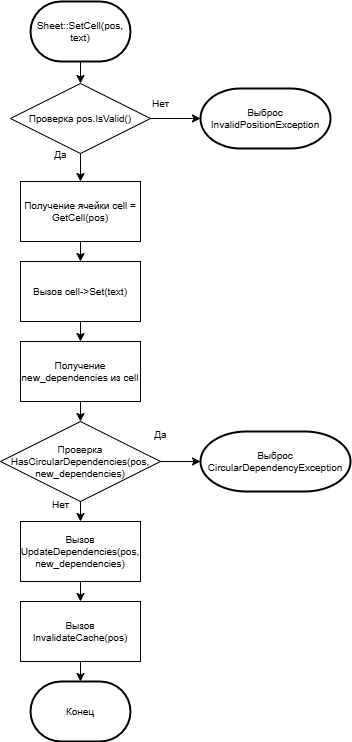

The diagram above was exported from draw.io. Its source (the exported page's mxGraphModel, read from the mxfile embedded in the PNG):
<mxGraphModel dx="1434" dy="746" grid="1" gridSize="10" guides="1" tooltips="1" connect="1" arrows="1" fold="1" page="1" pageScale="1" pageWidth="827" pageHeight="1169" math="0" shadow="0">
  <root>
    <mxCell id="0" />
    <mxCell id="1" parent="0" />
    <mxCell id="Lo7FTYmDT1Ql4o9AqT71-1" value="Sheet::SetCell(pos, text)" style="strokeWidth=2;html=1;shape=mxgraph.flowchart.terminator;whiteSpace=wrap;fontSize=10;" parent="1" vertex="1">
      <mxGeometry x="350" y="70" width="100" height="60" as="geometry" />
    </mxCell>
    <mxCell id="Lo7FTYmDT1Ql4o9AqT71-3" value="Проверка pos.IsValid()" style="rhombus;whiteSpace=wrap;html=1;fontSize=10;" parent="1" vertex="1">
      <mxGeometry x="330" y="152" width="140" height="70" as="geometry" />
    </mxCell>
    <mxCell id="Lo7FTYmDT1Ql4o9AqT71-4" value="Нет" style="text;html=1;align=center;verticalAlign=middle;resizable=0;points=[];autosize=1;strokeColor=none;fillColor=none;fontSize=10;" parent="1" vertex="1">
      <mxGeometry x="460" y="157" width="40" height="30" as="geometry" />
    </mxCell>
    <mxCell id="Lo7FTYmDT1Ql4o9AqT71-5" value="Выброс InvalidPositionException" style="strokeWidth=2;html=1;shape=mxgraph.flowchart.terminator;whiteSpace=wrap;fontSize=10;" parent="1" vertex="1">
      <mxGeometry x="520" y="157" width="130" height="60" as="geometry" />
    </mxCell>
    <mxCell id="Lo7FTYmDT1Ql4o9AqT71-8" value="Получение ячейки cell = GetCell(pos)" style="rounded=0;whiteSpace=wrap;html=1;fontSize=10;" parent="1" vertex="1">
      <mxGeometry x="340" y="250" width="120" height="60" as="geometry" />
    </mxCell>
    <mxCell id="Lo7FTYmDT1Ql4o9AqT71-9" value="Вызов cell-&amp;gt;Set(text)" style="rounded=0;whiteSpace=wrap;html=1;fontSize=10;" parent="1" vertex="1">
      <mxGeometry x="340" y="330" width="120" height="60" as="geometry" />
    </mxCell>
    <mxCell id="Lo7FTYmDT1Ql4o9AqT71-10" value="Получение new_dependencies из cell" style="rounded=0;whiteSpace=wrap;html=1;fontSize=10;" parent="1" vertex="1">
      <mxGeometry x="340" y="410" width="120" height="60" as="geometry" />
    </mxCell>
    <mxCell id="Lo7FTYmDT1Ql4o9AqT71-11" value="Проверка HasCircularDependencies(pos, new_dependencies)" style="rhombus;whiteSpace=wrap;html=1;fontSize=10;" parent="1" vertex="1">
      <mxGeometry x="320" y="490" width="160" height="80" as="geometry" />
    </mxCell>
    <mxCell id="Lo7FTYmDT1Ql4o9AqT71-12" value="Выброс CircularDependencyException" style="strokeWidth=2;html=1;shape=mxgraph.flowchart.terminator;whiteSpace=wrap;fontSize=10;" parent="1" vertex="1">
      <mxGeometry x="520" y="500" width="150" height="60" as="geometry" />
    </mxCell>
    <mxCell id="Lo7FTYmDT1Ql4o9AqT71-13" value="Вызов UpdateDependencies(pos, new_dependencies)" style="rounded=0;whiteSpace=wrap;html=1;fontSize=10;" parent="1" vertex="1">
      <mxGeometry x="340" y="590" width="120" height="60" as="geometry" />
    </mxCell>
    <mxCell id="Lo7FTYmDT1Ql4o9AqT71-14" value="Вызов InvalidateCache(pos)" style="rounded=0;whiteSpace=wrap;html=1;fontSize=10;" parent="1" vertex="1">
      <mxGeometry x="340" y="670" width="120" height="60" as="geometry" />
    </mxCell>
    <mxCell id="Lo7FTYmDT1Ql4o9AqT71-15" value="Конец" style="strokeWidth=2;html=1;shape=mxgraph.flowchart.terminator;whiteSpace=wrap;fontSize=10;" parent="1" vertex="1">
      <mxGeometry x="350" y="750" width="100" height="60" as="geometry" />
    </mxCell>
    <mxCell id="Lo7FTYmDT1Ql4o9AqT71-16" value="Да" style="text;html=1;align=center;verticalAlign=middle;resizable=0;points=[];autosize=1;strokeColor=none;fillColor=none;fontSize=10;" parent="1" vertex="1">
      <mxGeometry x="360" y="208" width="40" height="30" as="geometry" />
    </mxCell>
    <mxCell id="Lo7FTYmDT1Ql4o9AqT71-17" value="Да" style="text;html=1;align=center;verticalAlign=middle;resizable=0;points=[];autosize=1;strokeColor=none;fillColor=none;fontSize=10;" parent="1" vertex="1">
      <mxGeometry x="460" y="488" width="40" height="30" as="geometry" />
    </mxCell>
    <mxCell id="Lo7FTYmDT1Ql4o9AqT71-18" value="Нет" style="text;html=1;align=center;verticalAlign=middle;resizable=0;points=[];autosize=1;strokeColor=none;fillColor=none;fontSize=10;" parent="1" vertex="1">
      <mxGeometry x="360" y="558" width="40" height="30" as="geometry" />
    </mxCell>
    <mxCell id="Lo7FTYmDT1Ql4o9AqT71-21" value="" style="endArrow=classic;html=1;rounded=0;entryX=0.5;entryY=0;entryDx=0;entryDy=0;exitX=0.5;exitY=1;exitDx=0;exitDy=0;exitPerimeter=0;" parent="1" source="Lo7FTYmDT1Ql4o9AqT71-1" target="Lo7FTYmDT1Ql4o9AqT71-3" edge="1">
      <mxGeometry width="50" height="50" relative="1" as="geometry">
        <mxPoint x="300" y="180" as="sourcePoint" />
        <mxPoint x="350" y="130" as="targetPoint" />
      </mxGeometry>
    </mxCell>
    <mxCell id="Lo7FTYmDT1Ql4o9AqT71-22" value="" style="endArrow=classic;html=1;rounded=0;exitX=1;exitY=0.5;exitDx=0;exitDy=0;entryX=0;entryY=0.5;entryDx=0;entryDy=0;entryPerimeter=0;" parent="1" source="Lo7FTYmDT1Ql4o9AqT71-3" target="Lo7FTYmDT1Ql4o9AqT71-5" edge="1">
      <mxGeometry width="50" height="50" relative="1" as="geometry">
        <mxPoint x="530" y="300" as="sourcePoint" />
        <mxPoint x="580" y="250" as="targetPoint" />
      </mxGeometry>
    </mxCell>
    <mxCell id="Lo7FTYmDT1Ql4o9AqT71-23" value="" style="endArrow=classic;html=1;rounded=0;entryX=0.5;entryY=0;entryDx=0;entryDy=0;exitX=0.5;exitY=1;exitDx=0;exitDy=0;" parent="1" source="Lo7FTYmDT1Ql4o9AqT71-3" target="Lo7FTYmDT1Ql4o9AqT71-8" edge="1">
      <mxGeometry width="50" height="50" relative="1" as="geometry">
        <mxPoint x="440" y="230" as="sourcePoint" />
        <mxPoint x="180" y="190" as="targetPoint" />
      </mxGeometry>
    </mxCell>
    <mxCell id="Lo7FTYmDT1Ql4o9AqT71-24" value="" style="endArrow=classic;html=1;rounded=0;entryX=0.5;entryY=0;entryDx=0;entryDy=0;exitX=0.5;exitY=1;exitDx=0;exitDy=0;" parent="1" source="Lo7FTYmDT1Ql4o9AqT71-8" target="Lo7FTYmDT1Ql4o9AqT71-9" edge="1">
      <mxGeometry width="50" height="50" relative="1" as="geometry">
        <mxPoint x="230" y="340" as="sourcePoint" />
        <mxPoint x="280" y="290" as="targetPoint" />
      </mxGeometry>
    </mxCell>
    <mxCell id="Lo7FTYmDT1Ql4o9AqT71-25" value="" style="endArrow=classic;html=1;rounded=0;entryX=0.5;entryY=0;entryDx=0;entryDy=0;exitX=0.5;exitY=1;exitDx=0;exitDy=0;" parent="1" source="Lo7FTYmDT1Ql4o9AqT71-9" target="Lo7FTYmDT1Ql4o9AqT71-10" edge="1">
      <mxGeometry width="50" height="50" relative="1" as="geometry">
        <mxPoint x="230" y="420" as="sourcePoint" />
        <mxPoint x="280" y="370" as="targetPoint" />
      </mxGeometry>
    </mxCell>
    <mxCell id="Lo7FTYmDT1Ql4o9AqT71-26" value="" style="endArrow=classic;html=1;rounded=0;entryX=0.5;entryY=0;entryDx=0;entryDy=0;exitX=0.5;exitY=1;exitDx=0;exitDy=0;" parent="1" source="Lo7FTYmDT1Ql4o9AqT71-10" target="Lo7FTYmDT1Ql4o9AqT71-11" edge="1">
      <mxGeometry width="50" height="50" relative="1" as="geometry">
        <mxPoint x="220" y="520" as="sourcePoint" />
        <mxPoint x="270" y="470" as="targetPoint" />
      </mxGeometry>
    </mxCell>
    <mxCell id="Lo7FTYmDT1Ql4o9AqT71-27" value="" style="endArrow=classic;html=1;rounded=0;entryX=0;entryY=0.5;entryDx=0;entryDy=0;entryPerimeter=0;exitX=1;exitY=0.5;exitDx=0;exitDy=0;" parent="1" source="Lo7FTYmDT1Ql4o9AqT71-11" target="Lo7FTYmDT1Ql4o9AqT71-12" edge="1">
      <mxGeometry width="50" height="50" relative="1" as="geometry">
        <mxPoint x="220" y="540" as="sourcePoint" />
        <mxPoint x="270" y="490" as="targetPoint" />
      </mxGeometry>
    </mxCell>
    <mxCell id="Lo7FTYmDT1Ql4o9AqT71-28" value="" style="endArrow=classic;html=1;rounded=0;entryX=0.5;entryY=0;entryDx=0;entryDy=0;" parent="1" source="Lo7FTYmDT1Ql4o9AqT71-11" target="Lo7FTYmDT1Ql4o9AqT71-13" edge="1">
      <mxGeometry width="50" height="50" relative="1" as="geometry">
        <mxPoint x="210" y="600" as="sourcePoint" />
        <mxPoint x="260" y="550" as="targetPoint" />
      </mxGeometry>
    </mxCell>
    <mxCell id="Lo7FTYmDT1Ql4o9AqT71-29" value="" style="endArrow=classic;html=1;rounded=0;entryX=0.5;entryY=0;entryDx=0;entryDy=0;exitX=0.5;exitY=1;exitDx=0;exitDy=0;" parent="1" source="Lo7FTYmDT1Ql4o9AqT71-13" target="Lo7FTYmDT1Ql4o9AqT71-14" edge="1">
      <mxGeometry width="50" height="50" relative="1" as="geometry">
        <mxPoint x="260" y="690" as="sourcePoint" />
        <mxPoint x="310" y="640" as="targetPoint" />
      </mxGeometry>
    </mxCell>
    <mxCell id="Lo7FTYmDT1Ql4o9AqT71-30" value="" style="endArrow=classic;html=1;rounded=0;entryX=0.5;entryY=0;entryDx=0;entryDy=0;entryPerimeter=0;exitX=0.5;exitY=1;exitDx=0;exitDy=0;" parent="1" source="Lo7FTYmDT1Ql4o9AqT71-14" target="Lo7FTYmDT1Ql4o9AqT71-15" edge="1">
      <mxGeometry width="50" height="50" relative="1" as="geometry">
        <mxPoint x="190" y="690" as="sourcePoint" />
        <mxPoint x="240" y="640" as="targetPoint" />
      </mxGeometry>
    </mxCell>
  </root>
</mxGraphModel>